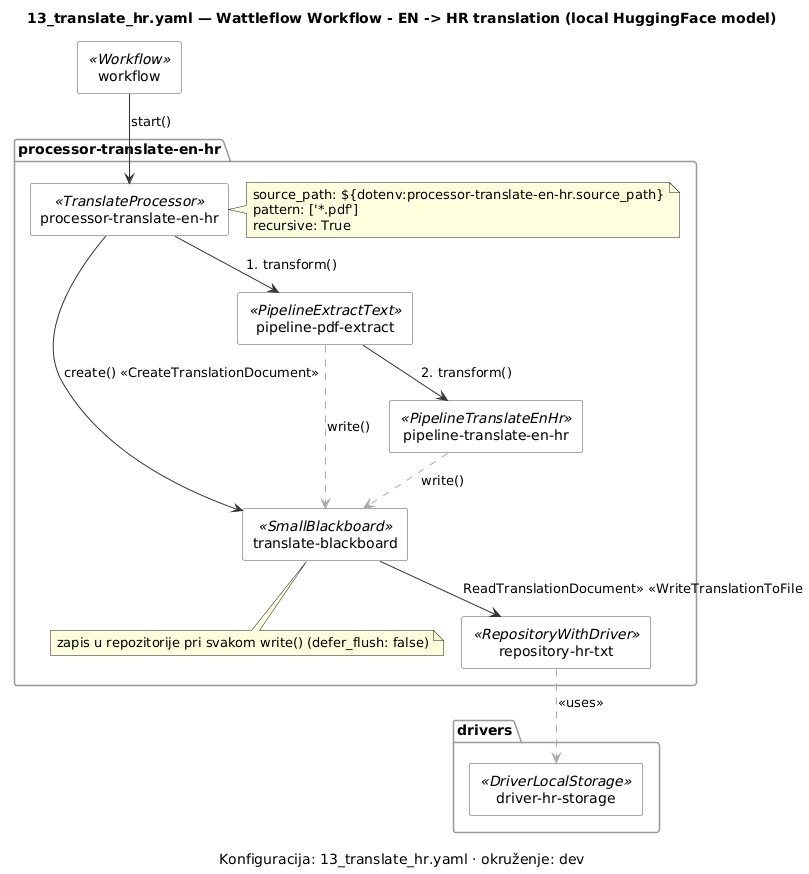

The diagram above was rendered by PlantUML. Its source (embedded in the PNG):
@startuml 13_translate_hr-component
' Generirano iz examples/workflows/13_translate_hr.yaml alatom tools/workflow_diagram.py — ne uređivati ručno.
' Prikaz, ne izvor istine (D-13): izmjena ide u YAML, pa se dijagram regenerira.

skinparam shadowing false
skinparam componentStyle rectangle
skinparam ArrowColor #333333
skinparam component {
    BackgroundColor #FAFAFA
    BorderColor #555555
}
skinparam package {
    BackgroundColor #FFFFFF
    BorderColor #999999
}

title 13_translate_hr.yaml — Wattleflow Workflow - EN -> HR translation (local HuggingFace model)
caption Konfiguracija: 13_translate_hr.yaml · okruženje: dev

package "drivers" {
  component "driver-hr-storage" as driv_driver_hr_storage <<DriverLocalStorage>>
}

component "workflow" as wf_workflow <<Workflow>>

package "processor-translate-en-hr" {
  component "processor-translate-en-hr" as proc_processor_translate_en_hr <<TranslateProcessor>>
  note right of proc_processor_translate_en_hr
    source_path: ${dotenv:processor-translate-en-hr.source_path}
    pattern: ['*.pdf']
    recursive: True
  end note
  component "translate-blackboard" as bbprocessortra_translate_blackboard <<SmallBlackboard>>
  note bottom of bbprocessortra_translate_blackboard : zapis u repozitorije pri svakom write() (defer_flush: false)
  component "pipeline-pdf-extract" as pipeprocessortra_pipeline_pdf_extract <<PipelineExtractText>>
  component "pipeline-translate-en-hr" as pipeprocessortra_pipeline_translate_en_hr <<PipelineTranslateEnHr>>
  component "repository-hr-txt" as repoprocessortra_repository_hr_txt <<RepositoryWithDriver>>
}
proc_processor_translate_en_hr --> pipeprocessortra_pipeline_pdf_extract : 1. transform()
pipeprocessortra_pipeline_pdf_extract .[#AAAAAA].> bbprocessortra_translate_blackboard : write()
pipeprocessortra_pipeline_pdf_extract --> pipeprocessortra_pipeline_translate_en_hr : 2. transform()
pipeprocessortra_pipeline_translate_en_hr .[#AAAAAA].> bbprocessortra_translate_blackboard : write()
proc_processor_translate_en_hr --> bbprocessortra_translate_blackboard : create() «CreateTranslationDocument»
bbprocessortra_translate_blackboard --> repoprocessortra_repository_hr_txt : «ReadTranslationDocument» «WriteTranslationToFile»
repoprocessortra_repository_hr_txt .[#AAAAAA].> driv_driver_hr_storage : <<uses>>

wf_workflow --> proc_processor_translate_en_hr : start()

@enduml